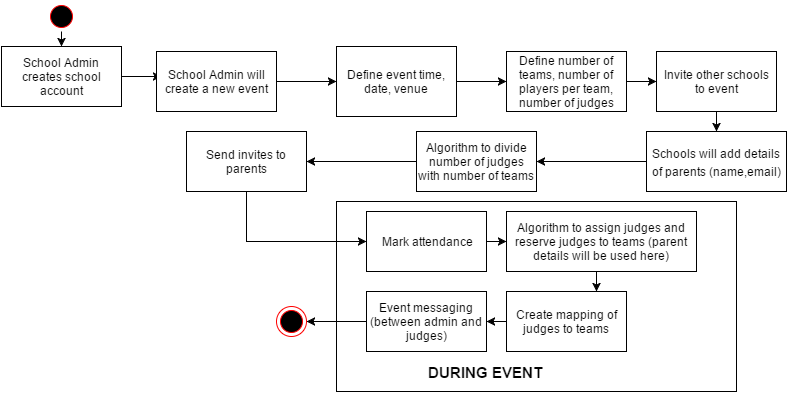

The diagram above was exported from draw.io. Its source (the exported page's mxGraphModel, read from the mxfile embedded in the PNG):
<mxGraphModel dx="876" dy="433" grid="1" gridSize="10" guides="1" tooltips="1" connect="1" arrows="1" fold="1" page="1" pageScale="1" pageWidth="826" pageHeight="1169" background="#ffffff" math="0" shadow="0">
  <root>
    <mxCell id="0" />
    <mxCell id="1" parent="0" />
    <mxCell id="27" value="" style="whiteSpace=wrap;html=1;" parent="1" vertex="1">
      <mxGeometry x="360" y="210" width="400" height="190" as="geometry" />
    </mxCell>
    <mxCell id="51" style="edgeStyle=orthogonalEdgeStyle;rounded=0;html=1;exitX=0.5;exitY=1;entryX=0.5;entryY=0;jettySize=auto;orthogonalLoop=1;fontSize=15;" parent="1" source="2" target="4" edge="1">
      <mxGeometry relative="1" as="geometry" />
    </mxCell>
    <mxCell id="2" value="" style="ellipse;html=1;shape=startState;fillColor=#000000;strokeColor=#ff0000;" parent="1" vertex="1">
      <mxGeometry x="70" y="10" width="30" height="30" as="geometry" />
    </mxCell>
    <mxCell id="18" style="edgeStyle=orthogonalEdgeStyle;rounded=0;html=1;entryX=0;entryY=0.5;jettySize=auto;orthogonalLoop=1;" parent="1" source="4" edge="1">
      <mxGeometry relative="1" as="geometry">
        <mxPoint x="185" y="85" as="targetPoint" />
      </mxGeometry>
    </mxCell>
    <mxCell id="4" value="School Admin creates school account" style="whiteSpace=wrap;html=1;" parent="1" vertex="1">
      <mxGeometry x="25" y="55" width="120" height="60" as="geometry" />
    </mxCell>
    <mxCell id="31" style="edgeStyle=orthogonalEdgeStyle;rounded=0;html=1;exitX=1;exitY=0.5;entryX=0;entryY=0.5;jettySize=auto;orthogonalLoop=1;" parent="1" source="7" target="11" edge="1">
      <mxGeometry relative="1" as="geometry" />
    </mxCell>
    <mxCell id="7" value="School Admin will create a new event" style="whiteSpace=wrap;html=1;" parent="1" vertex="1">
      <mxGeometry x="180" y="60" width="120" height="60" as="geometry" />
    </mxCell>
    <mxCell id="48" style="edgeStyle=orthogonalEdgeStyle;rounded=0;html=1;exitX=0.5;exitY=1;entryX=0.5;entryY=0;jettySize=auto;orthogonalLoop=1;fontSize=15;" parent="1" source="8" edge="1">
      <mxGeometry relative="1" as="geometry">
        <mxPoint x="740" y="140" as="targetPoint" />
      </mxGeometry>
    </mxCell>
    <mxCell id="8" value="Invite other schools to event" style="whiteSpace=wrap;html=1;" parent="1" vertex="1">
      <mxGeometry x="680" y="60" width="120" height="60" as="geometry" />
    </mxCell>
    <mxCell id="47" style="edgeStyle=orthogonalEdgeStyle;rounded=0;html=1;exitX=1;exitY=0.5;entryX=0;entryY=0.5;jettySize=auto;orthogonalLoop=1;fontSize=15;" parent="1" source="10" target="8" edge="1">
      <mxGeometry relative="1" as="geometry" />
    </mxCell>
    <mxCell id="10" value="Define number of teams, number of players per team, number of judges" style="whiteSpace=wrap;html=1;" parent="1" vertex="1">
      <mxGeometry x="530" y="60" width="120" height="60" as="geometry" />
    </mxCell>
    <mxCell id="32" style="edgeStyle=orthogonalEdgeStyle;rounded=0;html=1;exitX=1;exitY=0.5;entryX=0;entryY=0.5;jettySize=auto;orthogonalLoop=1;" parent="1" source="11" target="10" edge="1">
      <mxGeometry relative="1" as="geometry" />
    </mxCell>
    <mxCell id="11" value="Define event time, date, venue" style="whiteSpace=wrap;html=1;" parent="1" vertex="1">
      <mxGeometry x="360" y="55" width="120" height="70" as="geometry" />
    </mxCell>
    <mxCell id="52" style="edgeStyle=orthogonalEdgeStyle;rounded=0;html=1;exitX=0;exitY=0.5;entryX=1;entryY=0.5;jettySize=auto;orthogonalLoop=1;fontSize=15;" parent="1" source="12" target="15" edge="1">
      <mxGeometry relative="1" as="geometry" />
    </mxCell>
    <mxCell id="12" value="Algorithm to divide number of judges with number of teams" style="whiteSpace=wrap;html=1;" parent="1" vertex="1">
      <mxGeometry x="440" y="140" width="120" height="60" as="geometry" />
    </mxCell>
    <mxCell id="54" style="edgeStyle=orthogonalEdgeStyle;rounded=0;html=1;exitX=0.5;exitY=1;entryX=0.75;entryY=0;jettySize=auto;orthogonalLoop=1;fontSize=15;" parent="1" source="13" target="20" edge="1">
      <mxGeometry relative="1" as="geometry" />
    </mxCell>
    <mxCell id="13" value="Algorithm to assign judges and reserve judges to teams (parent details will be used here)" style="whiteSpace=wrap;html=1;" parent="1" vertex="1">
      <mxGeometry x="530" y="220" width="190" height="60" as="geometry" />
    </mxCell>
    <mxCell id="53" style="edgeStyle=orthogonalEdgeStyle;rounded=0;html=1;exitX=0.5;exitY=1;entryX=0;entryY=0.5;jettySize=auto;orthogonalLoop=1;fontSize=15;" parent="1" source="15" target="21" edge="1">
      <mxGeometry relative="1" as="geometry" />
    </mxCell>
    <mxCell id="15" value="Send invites to parents" style="whiteSpace=wrap;html=1;" parent="1" vertex="1">
      <mxGeometry x="210" y="140" width="120" height="60" as="geometry" />
    </mxCell>
    <mxCell id="55" style="edgeStyle=orthogonalEdgeStyle;rounded=0;html=1;exitX=0;exitY=0.5;entryX=1;entryY=0.5;jettySize=auto;orthogonalLoop=1;fontSize=15;" parent="1" source="20" target="23" edge="1">
      <mxGeometry relative="1" as="geometry" />
    </mxCell>
    <mxCell id="20" value="Create mapping of judges to teams" style="whiteSpace=wrap;html=1;" parent="1" vertex="1">
      <mxGeometry x="530" y="300" width="120" height="60" as="geometry" />
    </mxCell>
    <mxCell id="41" style="edgeStyle=orthogonalEdgeStyle;rounded=0;html=1;exitX=1;exitY=0.5;entryX=0;entryY=0.5;jettySize=auto;orthogonalLoop=1;" parent="1" source="21" edge="1">
      <mxGeometry relative="1" as="geometry">
        <mxPoint x="530" y="250" as="targetPoint" />
      </mxGeometry>
    </mxCell>
    <mxCell id="21" value="Mark attendance" style="whiteSpace=wrap;html=1;" parent="1" vertex="1">
      <mxGeometry x="390" y="220" width="120" height="60" as="geometry" />
    </mxCell>
    <mxCell id="45" style="edgeStyle=orthogonalEdgeStyle;rounded=0;html=1;exitX=0;exitY=0.5;jettySize=auto;orthogonalLoop=1;" parent="1" source="23" target="24" edge="1">
      <mxGeometry relative="1" as="geometry" />
    </mxCell>
    <mxCell id="23" value="Event messaging (between admin and judges)" style="whiteSpace=wrap;html=1;" parent="1" vertex="1">
      <mxGeometry x="390" y="300" width="120" height="60" as="geometry" />
    </mxCell>
    <mxCell id="24" value="" style="ellipse;html=1;shape=endState;fillColor=#000000;strokeColor=#ff0000;" parent="1" vertex="1">
      <mxGeometry x="300" y="315" width="30" height="30" as="geometry" />
    </mxCell>
    <mxCell id="46" value="DURING EVENT" style="text;html=1;resizable=0;points=[];autosize=1;align=left;verticalAlign=top;spacingTop=-4;fontStyle=1;fontSize=15;" parent="1" vertex="1">
      <mxGeometry x="450" y="370" width="130" height="20" as="geometry" />
    </mxCell>
    <mxCell id="50" style="edgeStyle=orthogonalEdgeStyle;rounded=0;html=1;entryX=1;entryY=0.5;jettySize=auto;orthogonalLoop=1;fontSize=15;" parent="1" source="49" target="12" edge="1">
      <mxGeometry relative="1" as="geometry" />
    </mxCell>
    <mxCell id="49" value="&lt;div style=&quot;text-align: center&quot;&gt;&lt;span style=&quot;font-size: 12px&quot;&gt;Schools will add details of parents (name,email)&lt;/span&gt;&lt;/div&gt;" style="whiteSpace=wrap;html=1;fontSize=15;" parent="1" vertex="1">
      <mxGeometry x="670" y="140" width="140" height="60" as="geometry" />
    </mxCell>
  </root>
</mxGraphModel>